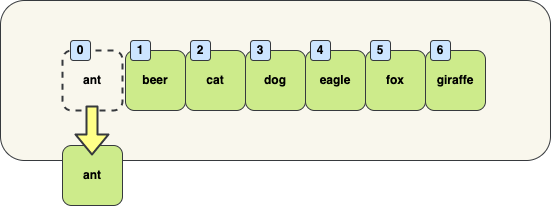

The diagram above was exported from draw.io. Its source (the exported page's mxGraphModel, read from the mxfile embedded in the PNG):
<mxGraphModel dx="1423" dy="933" grid="1" gridSize="10" guides="1" tooltips="1" connect="1" arrows="1" fold="1" page="1" pageScale="1" pageWidth="827" pageHeight="1169" math="0" shadow="0">
  <root>
    <mxCell id="0" />
    <mxCell id="1" parent="0" />
    <mxCell id="2" value="&lt;br&gt;" style="rounded=1;whiteSpace=wrap;html=1;fillColor=#f9f7ed;strokeColor=#36393d;fontStyle=1;" vertex="1" parent="1">
      <mxGeometry x="635" y="505" width="550" height="160" as="geometry" />
    </mxCell>
    <mxCell id="3" value="giraffe" style="rounded=1;whiteSpace=wrap;html=1;fillColor=#cdeb8b;strokeColor=#36393d;fontStyle=1;fontColor=#000000;" vertex="1" parent="1">
      <mxGeometry x="1060" y="555" width="60" height="60" as="geometry" />
    </mxCell>
    <mxCell id="4" value="fox" style="rounded=1;whiteSpace=wrap;html=1;fillColor=#cdeb8b;strokeColor=#36393d;fontStyle=1;fontColor=#000000;" vertex="1" parent="1">
      <mxGeometry x="1000" y="555" width="60" height="60" as="geometry" />
    </mxCell>
    <mxCell id="5" value="eagle" style="rounded=1;whiteSpace=wrap;html=1;fillColor=#cdeb8b;strokeColor=#36393d;fontStyle=1;fontColor=#000000;" vertex="1" parent="1">
      <mxGeometry x="940" y="555" width="60" height="60" as="geometry" />
    </mxCell>
    <mxCell id="6" value="dog" style="rounded=1;whiteSpace=wrap;html=1;fillColor=#cdeb8b;strokeColor=#36393d;fontStyle=1;fontColor=#000000;" vertex="1" parent="1">
      <mxGeometry x="880" y="555" width="60" height="60" as="geometry" />
    </mxCell>
    <mxCell id="7" value="cat" style="rounded=1;whiteSpace=wrap;html=1;fillColor=#cdeb8b;strokeColor=#36393d;fontStyle=1;fontColor=#000000;" vertex="1" parent="1">
      <mxGeometry x="820" y="555" width="60" height="60" as="geometry" />
    </mxCell>
    <mxCell id="8" value="beer" style="rounded=1;whiteSpace=wrap;html=1;fillColor=#cdeb8b;strokeColor=#36393d;fontStyle=1;fontColor=#000000;" vertex="1" parent="1">
      <mxGeometry x="760" y="555" width="60" height="60" as="geometry" />
    </mxCell>
    <mxCell id="9" value="ant" style="rounded=1;whiteSpace=wrap;html=1;fillColor=#cdeb8b;strokeColor=#36393d;fontStyle=1;fontColor=#000000;" vertex="1" parent="1">
      <mxGeometry x="697" y="650" width="60" height="60" as="geometry" />
    </mxCell>
    <mxCell id="10" value="1" style="rounded=1;whiteSpace=wrap;html=1;fillColor=#cce5ff;strokeColor=#36393d;fontStyle=1;fontColor=#000000;" vertex="1" parent="1">
      <mxGeometry x="765" y="545" width="20" height="20" as="geometry" />
    </mxCell>
    <mxCell id="11" value="2" style="rounded=1;whiteSpace=wrap;html=1;fillColor=#cce5ff;strokeColor=#36393d;fontStyle=1;fontColor=#000000;" vertex="1" parent="1">
      <mxGeometry x="825" y="545" width="20" height="20" as="geometry" />
    </mxCell>
    <mxCell id="12" value="3" style="rounded=1;whiteSpace=wrap;html=1;fillColor=#cce5ff;strokeColor=#36393d;fontStyle=1;fontColor=#000000;" vertex="1" parent="1">
      <mxGeometry x="885" y="545" width="20" height="20" as="geometry" />
    </mxCell>
    <mxCell id="13" value="4" style="rounded=1;whiteSpace=wrap;html=1;fillColor=#cce5ff;strokeColor=#36393d;fontStyle=1;fontColor=#000000;" vertex="1" parent="1">
      <mxGeometry x="945" y="545" width="20" height="20" as="geometry" />
    </mxCell>
    <mxCell id="14" value="5" style="rounded=1;whiteSpace=wrap;html=1;fillColor=#cce5ff;strokeColor=#36393d;fontStyle=1;fontColor=#000000;" vertex="1" parent="1">
      <mxGeometry x="1005" y="545" width="20" height="20" as="geometry" />
    </mxCell>
    <mxCell id="15" value="6" style="rounded=1;whiteSpace=wrap;html=1;fillColor=#cce5ff;strokeColor=#36393d;fontStyle=1;fontColor=#000000;" vertex="1" parent="1">
      <mxGeometry x="1065" y="545" width="20" height="20" as="geometry" />
    </mxCell>
    <mxCell id="16" value="ant" style="rounded=1;whiteSpace=wrap;html=1;fillColor=none;strokeColor=#36393d;fontStyle=1;fontColor=#000000;dashed=1;strokeWidth=2;" vertex="1" parent="1">
      <mxGeometry x="697" y="555" width="60" height="60" as="geometry" />
    </mxCell>
    <mxCell id="17" value="0" style="rounded=1;whiteSpace=wrap;html=1;fillColor=#cce5ff;strokeColor=#36393d;fontStyle=1;fontColor=#000000;" vertex="1" parent="1">
      <mxGeometry x="705" y="545" width="20" height="20" as="geometry" />
    </mxCell>
    <mxCell id="18" value="" style="shape=flexArrow;endArrow=classic;html=1;fontSize=20;fontColor=#000000;strokeColor=#36393d;strokeWidth=2;fillColor=#ffff88;" edge="1" parent="1">
      <mxGeometry width="50" height="50" relative="1" as="geometry">
        <mxPoint x="726.5" y="610" as="sourcePoint" />
        <mxPoint x="726.5" y="660" as="targetPoint" />
      </mxGeometry>
    </mxCell>
  </root>
</mxGraphModel>